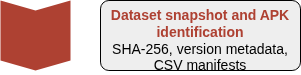

The diagram above was exported from draw.io. Its source (the exported page's mxGraphModel, read from the mxfile embedded in the PNG):
<mxGraphModel dx="1466" dy="722" grid="1" gridSize="10" guides="1" tooltips="1" connect="1" arrows="1" fold="1" page="1" pageScale="1" pageWidth="827" pageHeight="1169" math="0" shadow="0">
  <root>
    <mxCell id="0" />
    <mxCell id="1" parent="0" />
    <mxCell id="TN7Zdsh3GlSA8NebGGUq-5" parent="1" style="shape=step;perimeter=stepPerimeter;whiteSpace=wrap;html=1;fixedSize=1;size=10;direction=south;fillColor=#AE4132;strokeColor=none;rounded=0;" value="" vertex="1">
      <mxGeometry height="70" width="70" x="90" y="340" as="geometry" />
    </mxCell>
    <mxCell id="TN7Zdsh3GlSA8NebGGUq-10" parent="1" style="rounded=1;strokeColor=default;fillColor=#EEEEEE;align=center;arcSize=12;verticalAlign=top;whiteSpace=wrap;html=1;fontSize=14;" value="&lt;div&gt;&lt;font color=&quot;#ae4132&quot;&gt;&lt;b&gt;Dataset snapshot and APK identification&lt;/b&gt;&lt;/font&gt;&lt;/div&gt;&lt;div&gt;SHA-256, version metadata, CSV manifests&lt;/div&gt;" vertex="1">
      <mxGeometry height="70" width="200" x="190" y="340" as="geometry" />
    </mxCell>
  </root>
</mxGraphModel>